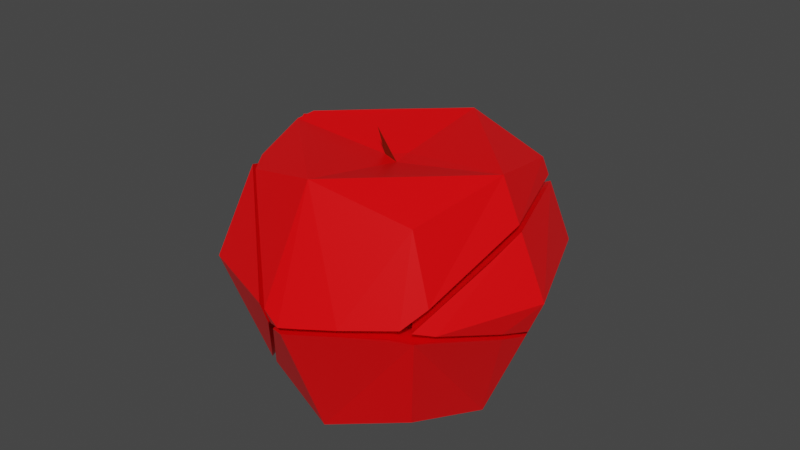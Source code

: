 # Source: Apple_Broken_1.blend  (saved by Blender 2.81.16; exported with 4.5.12 LTS)
import bpy
from mathutils import Matrix  # noqa: F401  (used for matrix-valued properties, if any)

bpy.ops.wm.read_factory_settings(use_empty=True)
scene = bpy.context.scene
scene.name = 'Scene'

# ---- collections
col_collection = bpy.data.collections.new('Collection'); scene.collection.children.link(col_collection)

# ---- materials (node trees are filled in below, after node groups)
mat_apple = bpy.data.materials.new('Apple')
mat_apple.alpha_threshold = 0.0
mat_apple.use_transparent_shadow = False
mat_apple.line_color = (0.0, 0.0, 0.0, 1.0)
mat_stem = bpy.data.materials.new('Stem')
mat_stem.use_transparent_shadow = False

# ---- material node trees
mat_apple.use_nodes = True; mat_apple.node_tree.nodes.clear()
_N = mat_apple.node_tree.nodes; _L = mat_apple.node_tree.links
n0 = _N.new('ShaderNodeOutputMaterial'); n0.name = 'Material Output'; n0.location = (300, 300)
n1 = _N.new('ShaderNodeBsdfPrincipled'); n1.name = 'Principled BSDF'; n1.location = (10, 300)
n1.distribution = 'GGX'
n1.subsurface_method = 'BURLEY'
n1.inputs[0].default_value = (1.0, 0.0, 0.001825, 1.0)
n1.inputs[2].default_value = 0.4
n1.inputs[3].default_value = 1.45
n1.inputs[27].default_value = (0.0, 0.0, 0.0, 1.0)
n1.inputs[28].default_value = 1.0
_L.new(n1.outputs[0], n0.inputs[0])
n0.is_active_output = True
mat_stem.use_nodes = True; mat_stem.node_tree.nodes.clear()
_N = mat_stem.node_tree.nodes; _L = mat_stem.node_tree.links
n0 = _N.new('ShaderNodeOutputMaterial'); n0.name = 'Material Output'; n0.location = (300, 300)
n1 = _N.new('ShaderNodeBsdfPrincipled'); n1.name = 'Principled BSDF'; n1.location = (10, 300)
n1.distribution = 'GGX'
n1.subsurface_method = 'BURLEY'
n1.inputs[0].default_value = (0.1282, 0.02282, 0.0, 1.0)
n1.inputs[3].default_value = 1.45
n1.inputs[27].default_value = (0.0, 0.0, 0.0, 1.0)
n1.inputs[28].default_value = 1.0
_L.new(n1.outputs[0], n0.inputs[0])
n0.is_active_output = True

# ---- world
world_world = bpy.data.worlds.new('World'); scene.world = world_world
world_world.use_nodes = True; world_world.node_tree.nodes.clear()
_N = world_world.node_tree.nodes; _L = world_world.node_tree.links
n0 = _N.new('ShaderNodeOutputWorld'); n0.name = 'World Output'; n0.location = (300, 300)
n1 = _N.new('ShaderNodeBackground'); n1.name = 'Background'; n1.location = (10, 300)
n1.inputs[0].default_value = (0.05088, 0.05088, 0.05088, 1.0)
_L.new(n1.outputs[0], n0.inputs[0])
n0.is_active_output = True
world_world.color = (0.05088, 0.05088, 0.05088)
world_world.use_sun_shadow = False
world_world.sun_shadow_jitter_overblur = 0.0

# ---- meshes
me_apple_cell_005 = bpy.data.meshes.new('Apple_cell.005')
me_apple_cell_005.from_pydata([(0.03626, 0.002541, -0.03626), (0.05128, 0.002541, -1.111e-10), (0.0315, 0.02191, -0.0315), (-0.0007236, 0.001963, -0.05104), (-0.0003366, -0.02104, -0.0412), (0.01635, -0.01979, -0.03668), (0.03158, -0.01828, -0.03158), (-0.02095, -0.0189, -0.03564), (0.04283, 0.02151, -9.402e-10), (0.04674, -0.008107, 3.544e-10), (0.04506, -0.004805, 0.01004), (0.03864, 0.002188, 0.03097), (0.04113, 0.01651, 0.01209), (0.03515, 0.004328, 0.03658), (-0.0007236, 0.001963, -0.05104), (0.0315, 0.02191, -0.0315), (-0.0003366, -0.02104, -0.0412), (0.01635, -0.01979, -0.03668), (0.03158, -0.01828, -0.03158), (-0.02095, -0.0189, -0.03564), (0.04674, -0.008107, 3.544e-10), (0.04283, 0.02151, -9.402e-10), (0.04506, -0.004805, 0.01004), (0.04113, 0.01651, 0.01209), (0.03864, 0.002188, 0.03097), (0.03515, 0.004328, 0.03658)], [], [(1, 0, 15, 21), (1, 20, 18, 0), (1, 21, 23, 13, 24), (1, 24, 22, 20), (14, 0, 18, 17, 16), (5, 6, 9, 10), (7, 11, 25), (14, 15, 0), (10, 11, 7, 4, 5), (16, 19, 14), (2, 3, 7, 25, 12, 8)])
_k = set([(2, 3), (2, 8), (3, 7), (4, 5), (4, 7), (5, 6), (6, 9), (8, 12), (9, 10), (10, 11), (11, 25), (12, 25), (13, 23), (13, 24), (14, 15), (14, 19), (15, 21), (16, 17), (16, 19), (17, 18), (18, 20), (20, 22), (21, 23), (22, 24)])
me_apple_cell_005.attributes.new('sharp_edge', 'BOOLEAN', 'EDGE').data.foreach_set('value', [ (min(e.vertices), max(e.vertices)) in _k for e in me_apple_cell_005.edges])
_uv = me_apple_cell_005.uv_layers.new(name='UVMap')
_uv.uv.foreach_set('vector', [0.5, 0.625, 0.5, 0.5, 0.5768, 0.5, 0.5703, 0.625, 0.5, 0.625, 0.4696, 0.625, 0.4121, 0.5124, 0.5, 0.5, 0.5, 0.625, 0.5703, 0.625, 0.5558, 0.6665, 0.5111, 0.7484, 0.5, 0.7268, 0.5, 0.625, 0.5, 0.7268, 0.4791, 0.6599, 0.4696, 0.625, 0.5, 0.3775, 0.5, 0.5, 0.4121, 0.5124, 0.4227, 0.4453, 0.4324, 0.375, 0.6807, 0.0, 0.6556, 0.09691, 0.5001, 0.0629, 0.4506, 0.0, 0.02818, 0.0, 0.5006, 0.0, 0.541, 0.541, 0.5, 0.3775, 0.5768, 0.5, 0.5, 0.5, 0.4506, 0.4506, 0.4994, 0.0, 0.9718, 0.0, 0.8125, 0.4521, 0.6807, 0.6807, 0.4324, 0.375, 0.4267, 0.3132, 0.4983, 0.375, 0.4485, 0.1032, 0.7342, 0.5662, 0.02925, 0.0, 0.5551, 0.01132, 0.5601, 0.0, 0.5667, 0.06621])
me_apple_cell_005.materials.append(mat_apple)
me_apple_cell_005.materials.append(mat_stem)
me_apple_cell_005.use_remesh_fix_poles = True
me_apple_cell_005.use_remesh_preserve_attributes = False
me_apple_cell_005.use_mirror_vertex_groups = False
me_apple_cell_005.update()
me_apple_cell_000 = bpy.data.meshes.new('Apple_cell.000')
me_apple_cell_000.from_pydata([(-0.03626, 0.002541, 0.03759), (-0.03261, -0.01699, 0.002875), (-0.04195, -0.01756, 7.676e-10), (-0.03764, -0.02742, 1.199e-09), (-0.02835, -0.0326, 0.02263), (-0.02429, -0.03116, 0.03007), (-0.0496, 0.003656, 0.004222), (-0.03736, 0.02395, 0.01391), (-0.03, 0.02999, 0.02786), (-0.008594, 0.001978, 0.04804), (-0.00801, -0.005119, 0.04576), (-0.03764, -0.02742, 1.199e-09), (-0.02835, -0.0326, 0.02263), (-0.04195, -0.01756, 7.676e-10), (-0.0496, 0.003656, 0.004222), (-0.03736, 0.02395, 0.01391), (-0.03, 0.02999, 0.02786), (-0.008594, 0.001978, 0.04804), (-0.00801, -0.005119, 0.04576), (-0.02429, -0.03116, 0.03007)], [], [(1, 11, 13, 6, 15), (1, 15, 16, 17, 18), (12, 11, 1), (9, 8, 0), (8, 7, 14, 0), (14, 2, 3, 4, 19, 0), (19, 10, 9, 0), (18, 5, 12, 1)])
_k = set([(2, 3), (2, 14), (3, 4), (4, 19), (5, 12), (5, 18), (6, 13), (6, 15), (7, 8), (7, 14), (8, 9), (9, 10), (10, 19), (11, 12), (11, 13), (15, 16), (16, 17), (17, 18)])
me_apple_cell_000.attributes.new('sharp_edge', 'BOOLEAN', 'EDGE').data.foreach_set('value', [ (min(e.vertices), max(e.vertices)) in _k for e in me_apple_cell_000.edges])
_uv = me_apple_cell_000.uv_layers.new(name='UVMap')
_uv.uv.foreach_set('vector', [0.0, 0.0, 0.119, 0.0, 0.2796, 0.1008, 0.6008, 0.3235, 0.3178, 0.3178, 0.0, 0.0, 0.3178, 0.0, 0.4869, 0.1566, 0.4925, 0.4382, 0.4342, 0.4342, 0.9965, 0.2024, 0.881, 0.0, 1.0, 0.0, 0.5, 0.9046, 0.625, 0.9472, 0.5, 1.0, 0.5753, 0.007372, 0.5696, 0.07095, 0.5, 0.111, 0.5, 0.0, 0.5, 0.111, 0.4421, 0.125, 0.4154, 0.125, 0.375, 0.06985, 0.375, 0.05283, 0.5, 0.0, 0.4217, 0.9854, 0.4814, 0.9042, 0.5, 0.9046, 0.5, 1.0, 1.0, 0.4342, 0.7893, 0.06634, 0.796, 0.0, 1.0, 0.0])
me_apple_cell_000.materials.append(mat_apple)
me_apple_cell_000.materials.append(mat_stem)
me_apple_cell_000.use_remesh_fix_poles = True
me_apple_cell_000.use_remesh_preserve_attributes = False
me_apple_cell_000.use_mirror_vertex_groups = False
me_apple_cell_000.update()
me_apple_cell_001 = bpy.data.meshes.new('Apple_cell.001')
me_apple_cell_001.from_pydata([(0.0, -0.04105, -0.03264), (0.02961, -0.02706, -0.02961), (0.03264, -0.04118, 1.8e-09), (0.03626, 0.001779, 0.03707), (0.02961, -0.03012, 0.02961), (0.0, -0.04287, 0.03359), (0.0, -0.03614, 1.58e-09), (-0.02691, -0.03055, -0.02961), (-0.03113, -0.04231, 1.849e-09), (-0.03148, -0.01773, 0.00139), (0.01659, -0.02153, -0.03587), (-0.0003041, -0.02297, -0.04037), (0.03117, -0.02012, -0.03117), (-0.02857, -0.02471, -0.03035), (-0.02563, -0.02132, -0.03269), (0.04593, -0.01, 4.372e-10), (-0.03466, -0.02653, -0.01067), (-0.03643, -0.03018, 1.319e-09), (-0.02884, -0.03429, 0.01869), (-0.02243, -0.03205, 0.03034), (0.04465, -0.006858, 0.00952), (0.03787, 0.0004404, 0.03203), (0.02991, 0.001783, 0.03956), (0.0, -0.004077, 0.04895), (0.01695, -0.0005433, 0.0439), (-0.00551, -0.005742, 0.04644), (0.02991, 0.001783, 0.03956), (0.03626, 0.001779, 0.03707), (-0.0003041, -0.02297, -0.04037), (0.01659, -0.02153, -0.03587), (0.03117, -0.02012, -0.03117), (-0.02857, -0.02471, -0.03035), (-0.02563, -0.02132, -0.03269), (0.04593, -0.01, 4.372e-10), (-0.03466, -0.02653, -0.01067), (-0.03643, -0.03018, 1.319e-09), (-0.02884, -0.03429, 0.01869), (0.04465, -0.006858, 0.00952), (0.03787, 0.0004404, 0.03203), (0.0, -0.004077, 0.04895), (0.01695, -0.0005433, 0.0439), (-0.00551, -0.005742, 0.04644), (-0.02243, -0.03205, 0.03034)], [], [(6, 2, 1, 0), (6, 5, 4, 2), (6, 0, 7, 8), (6, 8, 36, 19, 5), (6, 8, 0), (0, 2, 6), (5, 6, 2), (5, 8, 6), (0, 8, 7), (0, 1, 2), (4, 5, 2), (8, 5, 19, 36), (9, 34, 17), (9, 32, 13, 34), (33, 37, 38, 27, 4, 2), (28, 29, 30, 1, 0), (24, 26, 3, 32, 9), (3, 21, 32), (36, 35, 8), (22, 40, 39, 5, 4, 27), (17, 18, 9), (18, 42, 41, 9), (39, 25, 19, 5), (21, 20, 10, 11, 32), (20, 15, 12, 10), (41, 23, 24, 9), (31, 14, 28, 0, 7), (35, 16, 31, 7, 8), (30, 33, 2, 1)])
_k = set([(3, 21), (3, 26), (10, 11), (10, 12), (11, 32), (12, 15), (13, 32), (13, 34), (14, 28), (14, 31), (15, 20), (16, 31), (16, 35), (17, 18), (17, 34), (18, 42), (19, 25), (19, 36), (20, 21), (22, 27), (22, 40), (23, 24), (23, 41), (24, 26), (25, 39), (27, 38), (28, 29), (29, 30), (30, 33), (33, 37), (35, 36), (37, 38), (39, 40), (41, 42)])
me_apple_cell_001.attributes.new('sharp_edge', 'BOOLEAN', 'EDGE').data.foreach_set('value', [ (min(e.vertices), max(e.vertices)) in _k for e in me_apple_cell_001.edges])
_uv = me_apple_cell_001.uv_layers.new(name='UVMap')
_uv.uv.foreach_set('vector', [0.25, 0.625, 0.375, 0.625, 0.375, 0.5176, 0.25, 0.5, 0.25, 0.625, 0.25, 0.75, 0.3926, 0.75, 0.375, 0.625, 0.25, 0.625, 0.25, 0.5, 0.125, 0.5528, 0.125, 0.625, 0.25, 0.625, 0.125, 0.625, 0.1678, 0.7152, 0.1911, 0.75, 0.25, 0.75, 0.0, 0.0, 0.0, 0.0, 0.0, 0.0, 0.0, 0.0, 0.0, 0.0, 0.0, 0.0, 0.0, 0.0, 0.0, 0.0, 0.0, 0.0, 0.0, 0.0, 0.0, 0.0, 0.0, 0.0, 0.375, 0.375, 0.375, 0.125, 0.375, 0.3028, 0.25, 0.5, 0.375, 0.5176, 0.375, 0.625, 0.3926, 0.75, 0.375, 0.875, 0.375, 0.625, 0.125, 0.625, 0.25, 0.75, 0.1911, 0.75, 0.1583, 0.7039, 0.0, 0.0, 0.1177, 0.0, 0.1251, 0.1251, 0.0, 0.0, 0.8962, 0.0, 0.7384, 0.05679, 0.1177, 0.1177, 0.4641, 0.625, 0.4732, 0.6583, 0.4954, 0.7337, 0.5, 0.75, 0.3926, 0.75, 0.375, 0.625, 0.4268, 0.375, 0.4162, 0.4476, 0.4043, 0.5135, 0.375, 0.5176, 0.375, 0.375, 0.5742, 0.5742, 0.4809, 0.1218, 0.458, 0.0, 1.0, 0.1038, 1.0, 1.0, 0.7212, 0.4714, 1.0, 0.5036, 0.9816, 0.9816, 0.375, 0.07945, 0.4079, 0.125, 0.375, 0.125, 0.5, 0.7719, 0.493, 0.8159, 0.4835, 0.875, 0.375, 0.875, 0.3926, 0.75, 0.5, 0.75, 0.9681, 0.1328, 0.7993, 0.0, 1.0, 0.0, 1.0, 0.2007, 0.9264, 0.2165, 0.5489, 0.0, 1.0, 0.0, 0.4835, 0.875, 0.4796, 0.8952, 0.4181, 0.977, 0.375, 0.875, 0.5036, 0.5036, 0.4552, 0.0, 0.6794, 0.0, 0.8105, 0.3438, 0.9825, 0.9825, 0.4552, 0.4552, 0.5021, 0.4445, 0.656, 0.5623, 0.6794, 0.6794, 0.5489, 0.5489, 0.596, 0.5237, 1.0, 0.5742, 1.0, 1.0, 0.3971, 0.2935, 0.4176, 0.3088, 0.4268, 0.375, 0.375, 0.375, 0.375, 0.3028, 0.4175, 0.1367, 0.4237, 0.1681, 0.4406, 0.25, 0.4278, 0.25, 0.375, 0.125, 0.4043, 0.5135, 0.4641, 0.625, 0.375, 0.625, 0.375, 0.5176])
me_apple_cell_001.materials.append(mat_apple)
me_apple_cell_001.materials.append(mat_stem)
me_apple_cell_001.use_remesh_fix_poles = True
me_apple_cell_001.use_remesh_preserve_attributes = False
me_apple_cell_001.use_mirror_vertex_groups = False
me_apple_cell_001.update()
me_apple_cell_002 = bpy.data.meshes.new('Apple_cell.002')
me_apple_cell_002.from_pydata([(-0.03626, 0.002541, -0.03379), (-0.03312, -0.0169, 0.0006899), (-0.02768, 0.002541, -0.03802), (-0.03071, 0.02511, -0.0303), (-0.02715, -0.01381, -0.03394), (-0.02916, -0.02259, -0.03061), (-0.0351, 0.0328, -0.00822), (-0.03674, 0.03506, -1.532e-09), (-0.047, -0.005999, 2.622e-10), (-0.03586, -0.02456, -0.009597), (-0.03776, -0.02489, -0.003107), (-0.0505, 0.003732, 0.001957), (-0.03804, 0.02403, 0.01173), (-0.04705, 0.009567, 0.004735), (-0.02768, 0.002541, -0.03802), (-0.03071, 0.02511, -0.0303), (-0.02715, -0.01381, -0.03394), (-0.0351, 0.0328, -0.00822), (-0.03674, 0.03506, -1.532e-09), (-0.02916, -0.02259, -0.03061), (-0.03586, -0.02456, -0.009597), (-0.03776, -0.02489, -0.003107), (-0.047, -0.005999, 2.622e-10), (-0.0505, 0.003732, 0.001957), (-0.03804, 0.02403, 0.01173), (-0.04705, 0.009567, 0.004735)], [], [(23, 18, 17, 3, 0), (23, 0, 19, 20, 10, 22), (23, 25, 12, 18), (1, 5, 16, 6, 7, 24), (9, 5, 1), (21, 9, 1), (16, 2, 15, 6), (3, 14, 0), (24, 13, 1), (13, 11, 8, 21, 1), (14, 4, 19, 0)])
_k = set([(2, 15), (2, 16), (3, 14), (3, 17), (4, 14), (4, 19), (5, 9), (5, 16), (6, 7), (6, 15), (7, 24), (8, 11), (8, 21), (9, 21), (10, 20), (10, 22), (11, 13), (12, 18), (12, 25), (13, 24), (17, 18), (19, 20), (22, 23), (23, 25)])
me_apple_cell_002.attributes.new('sharp_edge', 'BOOLEAN', 'EDGE').data.foreach_set('value', [ (min(e.vertices), max(e.vertices)) in _k for e in me_apple_cell_002.edges])
_uv = me_apple_cell_002.uv_layers.new(name='UVMap')
_uv.uv.foreach_set('vector', [0.5, 0.125, 0.6211, 0.125, 0.6187, 0.1457, 0.6042, 0.2059, 0.5, 0.25, 0.5, 0.125, 0.5, 0.25, 0.4452, 0.25, 0.4282, 0.1634, 0.4285, 0.136, 0.4734, 0.125, 0.5, 0.1185, 0.5213, 0.1085, 0.5714, 0.07963, 0.6211, 0.125, 0.0, 0.0, 0.861, 0.0, 1.0, 0.05129, 1.0, 0.403, 0.808, 0.4147, 0.3178, 0.3178, 0.8994, 0.8994, 1.0, 0.139, 1.0, 1.0, 0.8945, 0.8945, 1.0, 0.8994, 1.0, 1.0, 0.05129, 0.05129, 0.1745, 0.079, 0.3447, 0.2147, 0.403, 0.403, 0.5602, 0.25, 0.5, 0.2802, 0.5, 0.25, 1.0, 0.3178, 0.7945, 0.0, 1.0, 0.0, 0.7945, 0.7945, 0.8042, 0.744, 0.8709, 0.7957, 1.0, 0.9188, 1.0, 1.0, 0.5, 0.2802, 0.441, 0.2906, 0.4051, 0.2901, 0.5, 0.25])
me_apple_cell_002.materials.append(mat_apple)
me_apple_cell_002.materials.append(mat_stem)
me_apple_cell_002.use_remesh_fix_poles = True
me_apple_cell_002.use_remesh_preserve_attributes = False
me_apple_cell_002.use_mirror_vertex_groups = False
me_apple_cell_002.update()
me_apple_cell_003 = bpy.data.meshes.new('Apple_cell.003')
me_apple_cell_003.from_pydata([(0.02961, 0.02961, -0.02961), (0.02961, 0.02961, 0.02961), (0.0, 0.03713, 0.03626), (0.03626, 0.03626, -1.585e-09), (0.0, 0.03534, -0.03626), (0.0, 0.03088, -0.004743), (0.001198, 0.0306, 0.001909), (-0.004743, 0.03088, -1.35e-09), (-0.00348, 0.04124, 0.004595), (-0.006018, 0.0531, 0.003862), (-0.006904, 0.06179, 0.003248), (-0.03145, -0.01566, 0.001616), (0.04202, 0.02334, -1.02e-09), (0.03616, 0.009281, 0.03097), (0.03099, 0.02397, -0.03099), (0.03214, 0.004505, 0.0377), (0.01679, 0.001792, 0.0447), (0.006202, -0.0002627, 0.0482), (0.001507, 0.005981, -0.04903), (-9.313e-10, -0.001509, 0.04997), (-0.03441, 0.03604, -0.001855), (-0.02933, 0.02966, -0.02967), (-0.005393, 0.001913, 0.04925), (-0.004974, -0.003017, 0.04767), (-0.02593, 0.002541, -0.03888), (-0.003212, 0.002541, -0.05006), (-0.02568, -0.00686, -0.0365), (-0.02509, -0.01895, -0.03359), (-0.03534, 0.03518, 0.004094), (-0.03628, 0.02681, 0.01316), (-0.03108, 0.03104, 0.02305), (-0.02615, 0.03049, 0.03038), (-0.02241, 0.02531, 0.03383), (0.03099, 0.02397, -0.03099), (0.04202, 0.02334, -1.02e-09), (0.03616, 0.009281, 0.03097), (0.001507, 0.005981, -0.04903), (0.01679, 0.001792, 0.0447), (0.03214, 0.004505, 0.0377), (0.006202, -0.0002627, 0.0482), (-9.313e-10, -0.001509, 0.04997), (-0.03441, 0.03604, -0.001855), (-0.02933, 0.02966, -0.02967), (-0.005393, 0.001913, 0.04925), (-0.004974, -0.003017, 0.04767), (-0.02593, 0.002541, -0.03888), (-0.02241, 0.02531, 0.03383), (-0.02568, -0.00686, -0.0365), (-0.02509, -0.01895, -0.03359), (-0.03534, 0.03518, 0.004094), (-0.03628, 0.02681, 0.01316), (-0.03108, 0.03104, 0.02305), (-0.02615, 0.03049, 0.03038), (-0.003212, 0.002541, -0.05006)], [(8, 9), (9, 10)], [(40, 37, 38, 1, 2), (40, 39, 37), (40, 2, 52, 32, 43), (40, 43, 44), (2, 28, 30, 52), (1, 3, 2), (0, 4, 3), (6, 2, 3), (6, 7, 2), (7, 5, 28), (5, 3, 4), (6, 3, 5), (6, 5, 7), (8, 7, 6), (4, 20, 28, 5), (27, 15, 16, 17, 19, 23, 11), (53, 48, 47, 24), (11, 23, 22, 46), (11, 46, 31, 51, 50), (38, 35, 12, 3, 1), (50, 49, 41, 21, 45, 26, 11), (53, 24, 42, 4), (26, 27, 11), (13, 15, 27), (27, 25, 36, 33, 34, 13), (28, 2, 7), (28, 29, 30), (14, 18, 53, 4, 0), (42, 20, 4), (12, 14, 0, 3)])
me_apple_cell_003.polygons.foreach_set('material_index', [0, 0, 0, 0, 0, 0, 0, 0, 0, 0, 0, 0, 0, 1, 0, 0, 0, 0, 0, 0, 0, 0, 0, 0, 0, 0, 0, 0, 0, 0])
_k = set([(12, 14), (12, 35), (13, 15), (13, 34), (14, 18), (15, 16), (16, 17), (17, 19), (18, 53), (19, 23), (20, 28), (20, 42), (21, 41), (21, 45), (22, 23), (22, 46), (24, 42), (24, 47), (25, 27), (25, 36), (26, 27), (26, 45), (28, 29), (29, 30), (30, 52), (31, 46), (31, 51), (32, 43), (32, 52), (33, 34), (33, 36), (35, 38), (37, 38), (37, 39), (39, 40), (40, 44), (41, 49), (43, 44), (47, 48), (48, 53), (49, 50), (50, 51)])
me_apple_cell_003.attributes.new('sharp_edge', 'BOOLEAN', 'EDGE').data.foreach_set('value', [ (min(e.vertices), max(e.vertices)) in _k for e in me_apple_cell_003.edges])
_uv = me_apple_cell_003.uv_layers.new(name='UVMap')
_uv.uv.foreach_set('vector', [0.5, 0.875, 0.5, 0.8171, 0.5242, 0.7466, 0.625, 0.7324, 0.625, 0.875, 0.4907, 0.875, 0.494, 0.8533, 0.5, 0.8171, 0.5, 0.875, 0.625, 0.875, 0.625, 0.9387, 0.5984, 0.9344, 0.5, 0.8936, 0.5, 0.875, 0.5, 0.8936, 0.4869, 0.893, 0.625, 0.875, 0.625, 0.2387, 0.625, 0.765, 0.625, 0.9387, 0.625, 0.7324, 0.625, 0.625, 0.75, 0.75, 0.6074, 0.5, 0.625, 0.375, 0.625, 0.625, 0.6318, 0.6114, 0.75, 0.75, 0.625, 0.625, 0.7347, 0.704, 0.6318, 0.1795, 0.75, 0.75, 0.6318, 0.1795, 0.6267, 0.3801, 0.6253, 0.1277, 0.6267, 0.3801, 0.625, 0.625, 0.625, 0.375, 0.6318, 0.6114, 0.625, 0.625, 0.6267, 0.3801, 0.6288, 0.4683, 0.6267, 0.3801, 0.6268, 0.3797, 0.695, 0.5033, 0.695, 0.5034, 0.6946, 0.6666, 0.625, 0.375, 0.625, 0.1378, 0.6251, 0.1362, 0.6267, 0.3801, 0.007993, 0.0, 0.5349, 0.0, 0.5852, 0.372, 0.6102, 0.0, 0.8691, 0.3369, 1.0, 0.5391, 1.0, 1.0, 0.5, 0.3663, 0.423, 0.3003, 0.4674, 0.2915, 0.5, 0.2863, 0.0, 0.0, 0.4609, 0.0, 0.4767, 0.04512, 0.3224, 0.3224, 0.0, 0.0, 0.3224, 0.0, 0.3627, 0.1144, 0.3666, 0.2329, 0.3329, 0.3329, 0.5242, 0.7466, 0.5322, 0.731, 0.5771, 0.625, 0.625, 0.625, 0.625, 0.7324, 1.0, 0.3329, 0.8557, 0.3768, 0.8402, 0.3754, 0.6023, 0.281, 0.5855, 0.06529, 0.6304, 0.0, 1.0, 0.0, 0.5, 0.3663, 0.5, 0.2863, 0.5727, 0.2512, 0.625, 0.375, 1.0, 0.3696, 0.0464, 0.0, 1.0, 0.0, 1.0, 0.4838, 0.4651, 0.0, 1.0, 0.007472, 0.007472, 0.007472, 0.8109, 0.03962, 0.2094, 0.0, 0.4437, 0.1649, 0.5309, 0.3462, 0.4838, 0.4838, 0.6295, 0.1477, 0.75, 0.75, 0.6318, 0.1795, 0.6177, 0.1077, 0.5799, 0.07266, 0.5839, 0.0277, 0.585, 0.5, 0.513, 0.3825, 0.508, 0.375, 0.625, 0.375, 0.6074, 0.5, 0.5727, 0.2512, 0.625, 0.1378, 0.625, 0.375, 0.5771, 0.625, 0.585, 0.5, 0.6074, 0.5, 0.625, 0.625])
me_apple_cell_003.materials.append(mat_apple)
me_apple_cell_003.materials.append(mat_stem)
me_apple_cell_003.use_remesh_fix_poles = True
me_apple_cell_003.use_remesh_preserve_attributes = False
me_apple_cell_003.use_mirror_vertex_groups = False
me_apple_cell_003.update()

# ---- objects
ob_apple_cell = bpy.data.objects.new('Apple_cell', me_apple_cell_005)
ob_apple_cell_001 = bpy.data.objects.new('Apple_cell.001', me_apple_cell_000)
ob_apple_cell_002 = bpy.data.objects.new('Apple_cell.002', me_apple_cell_001)
ob_apple_cell_003 = bpy.data.objects.new('Apple_cell.003', me_apple_cell_002)
ob_apple_cell_004 = bpy.data.objects.new('Apple_cell.004', me_apple_cell_003)

# ---- transforms, parenting, visibility, modifiers, constraints
ob_apple_cell.location = (0.0, 0.0, 0.0)
ob_apple_cell.rotation_euler = (1.571, -0.0, 0.0)
ob_apple_cell.lineart.crease_threshold = 0.0
ob_apple_cell_001.location = (0.0, 0.0, 0.0)
ob_apple_cell_001.rotation_euler = (1.571, -0.0, 0.0)
ob_apple_cell_001.lineart.crease_threshold = 0.0
ob_apple_cell_002.location = (0.0, 0.0, 0.0)
ob_apple_cell_002.rotation_euler = (1.571, -0.0, 0.0)
ob_apple_cell_002.lineart.crease_threshold = 0.0
ob_apple_cell_003.location = (0.0, 0.0, 0.0)
ob_apple_cell_003.rotation_euler = (1.571, -0.0, 0.0)
ob_apple_cell_003.lineart.crease_threshold = 0.0
ob_apple_cell_004.location = (0.0, 0.0, 0.0)
ob_apple_cell_004.rotation_euler = (1.571, -0.0, 0.0)
ob_apple_cell_004.lineart.crease_threshold = 0.0

# ---- collection membership
col_collection.objects.link(ob_apple_cell)
col_collection.objects.link(ob_apple_cell_001)
col_collection.objects.link(ob_apple_cell_002)
col_collection.objects.link(ob_apple_cell_003)
col_collection.objects.link(ob_apple_cell_004)

# ---- scene / render settings (as saved in the file)
scene.frame_start = 1; scene.frame_end = 250; scene.frame_set(1)
scene.render.engine = 'BLENDER_EEVEE_NEXT'
scene.cycles.use_denoising = False
scene.cycles.samples = 128
scene.cycles.sampling_pattern = 'TABULATED_SOBOL'
scene.cycles.use_adaptive_sampling = False
scene.cycles.use_light_tree = False
scene.view_settings.view_transform = 'Filmic'
bpy.context.view_layer.update()

# ---- added for rendering (the .blend has no active camera and no usable light): camera, sun
cam_auto = bpy.data.cameras.new('AutoCamera')
cam_auto.lens = 50.0
cam_auto.sensor_width = 36.0
cam_auto.clip_end = 1000.0
ob_auto_camera = bpy.data.objects.new('AutoCamera', cam_auto)
scene.collection.objects.link(ob_auto_camera)
ob_auto_camera.location = (0.185436, -0.221522, 0.157497)
ob_auto_camera.rotation_euler = (1.09748, -7.21219e-08, 0.694738)
scene.camera = ob_auto_camera
light_auto_sun = bpy.data.lights.new('AutoSun', 'SUN')
light_auto_sun.energy = 3.0
light_auto_sun.angle = 0.0523599
ob_auto_sun = bpy.data.objects.new('AutoSun', light_auto_sun)
scene.collection.objects.link(ob_auto_sun)
ob_auto_sun.rotation_euler = (0.872665, 0.174533, 0.523599)
bpy.context.view_layer.update()
